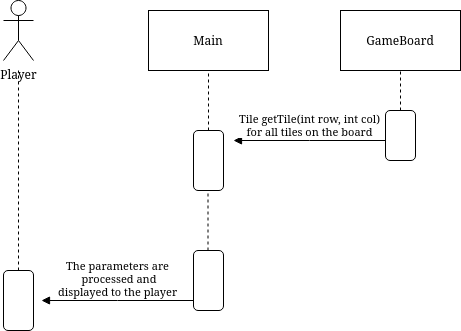

The diagram above was exported from draw.io. Its source (the exported page's mxGraphModel, read from the mxfile embedded in the PNG):
<mxGraphModel dx="880" dy="391" grid="1" gridSize="10" guides="1" tooltips="1" connect="1" arrows="1" fold="1" page="1" pageScale="1" pageWidth="827" pageHeight="1169" math="0" shadow="0">
  <root>
    <mxCell id="0" />
    <mxCell id="1" parent="0" />
    <mxCell id="GKB1TmgERwPMZaG5YS1b-31" value="Main" style="rounded=0;whiteSpace=wrap;html=1;" parent="1" vertex="1">
      <mxGeometry x="345" y="190" width="120" height="60" as="geometry" />
    </mxCell>
    <mxCell id="GKB1TmgERwPMZaG5YS1b-32" value="GameBoard" style="rounded=0;whiteSpace=wrap;html=1;" parent="1" vertex="1">
      <mxGeometry x="537" y="190" width="120" height="60" as="geometry" />
    </mxCell>
    <mxCell id="GKB1TmgERwPMZaG5YS1b-34" value="" style="endArrow=none;dashed=1;html=1;rounded=0;exitX=0.5;exitY=0;exitDx=0;exitDy=0;" parent="1" source="GKB1TmgERwPMZaG5YS1b-60" edge="1">
      <mxGeometry width="50" height="50" relative="1" as="geometry">
        <mxPoint x="216" y="310" as="sourcePoint" />
        <mxPoint x="215" y="250" as="targetPoint" />
      </mxGeometry>
    </mxCell>
    <mxCell id="GKB1TmgERwPMZaG5YS1b-36" value="Player" style="shape=umlActor;verticalLabelPosition=bottom;verticalAlign=top;html=1;" parent="1" vertex="1">
      <mxGeometry x="200" y="180" width="30" height="60" as="geometry" />
    </mxCell>
    <mxCell id="GKB1TmgERwPMZaG5YS1b-37" value="" style="rounded=1;whiteSpace=wrap;html=1;" parent="1" vertex="1">
      <mxGeometry x="390" y="310" width="30" height="60" as="geometry" />
    </mxCell>
    <mxCell id="GKB1TmgERwPMZaG5YS1b-38" value="" style="endArrow=none;dashed=1;html=1;rounded=0;exitX=0.5;exitY=0;exitDx=0;exitDy=0;" parent="1" source="GKB1TmgERwPMZaG5YS1b-37" edge="1">
      <mxGeometry width="50" height="50" relative="1" as="geometry">
        <mxPoint x="355" y="300" as="sourcePoint" />
        <mxPoint x="405" y="250" as="targetPoint" />
      </mxGeometry>
    </mxCell>
    <mxCell id="GKB1TmgERwPMZaG5YS1b-39" value="" style="rounded=1;whiteSpace=wrap;html=1;" parent="1" vertex="1">
      <mxGeometry x="582" y="290" width="30" height="50" as="geometry" />
    </mxCell>
    <mxCell id="GKB1TmgERwPMZaG5YS1b-40" value="" style="endArrow=none;dashed=1;html=1;rounded=0;exitX=0.5;exitY=0;exitDx=0;exitDy=0;" parent="1" source="GKB1TmgERwPMZaG5YS1b-39" edge="1">
      <mxGeometry width="50" height="50" relative="1" as="geometry">
        <mxPoint x="547" y="300" as="sourcePoint" />
        <mxPoint x="597" y="250" as="targetPoint" />
      </mxGeometry>
    </mxCell>
    <mxCell id="GKB1TmgERwPMZaG5YS1b-59" value="Tile getTile(int row, int col) &lt;br&gt;for all tiles on the board" style="html=1;verticalAlign=bottom;endArrow=block;edgeStyle=elbowEdgeStyle;elbow=vertical;curved=0;rounded=0;" parent="1" edge="1">
      <mxGeometry width="80" relative="1" as="geometry">
        <mxPoint x="582" y="320" as="sourcePoint" />
        <mxPoint x="430" y="320" as="targetPoint" />
        <mxPoint as="offset" />
      </mxGeometry>
    </mxCell>
    <mxCell id="GKB1TmgERwPMZaG5YS1b-60" value="" style="rounded=1;whiteSpace=wrap;html=1;" parent="1" vertex="1">
      <mxGeometry x="200" y="450" width="30" height="60" as="geometry" />
    </mxCell>
    <mxCell id="GKB1TmgERwPMZaG5YS1b-61" value="" style="endArrow=none;dashed=1;html=1;rounded=0;exitX=0.5;exitY=0;exitDx=0;exitDy=0;" parent="1" edge="1">
      <mxGeometry width="50" height="50" relative="1" as="geometry">
        <mxPoint x="404.5" y="430" as="sourcePoint" />
        <mxPoint x="404.5" y="370" as="targetPoint" />
      </mxGeometry>
    </mxCell>
    <mxCell id="GKB1TmgERwPMZaG5YS1b-62" value="" style="rounded=1;whiteSpace=wrap;html=1;" parent="1" vertex="1">
      <mxGeometry x="390" y="430" width="30" height="60" as="geometry" />
    </mxCell>
    <mxCell id="GKB1TmgERwPMZaG5YS1b-63" value="&lt;div&gt;The parameters are&lt;/div&gt;&lt;div&gt;&amp;nbsp;processed and&lt;/div&gt;displayed to the player" style="html=1;verticalAlign=bottom;endArrow=block;edgeStyle=elbowEdgeStyle;elbow=vertical;curved=0;rounded=0;" parent="1" edge="1">
      <mxGeometry width="80" relative="1" as="geometry">
        <mxPoint x="390" y="480" as="sourcePoint" />
        <mxPoint x="238" y="480" as="targetPoint" />
        <mxPoint as="offset" />
      </mxGeometry>
    </mxCell>
  </root>
</mxGraphModel>